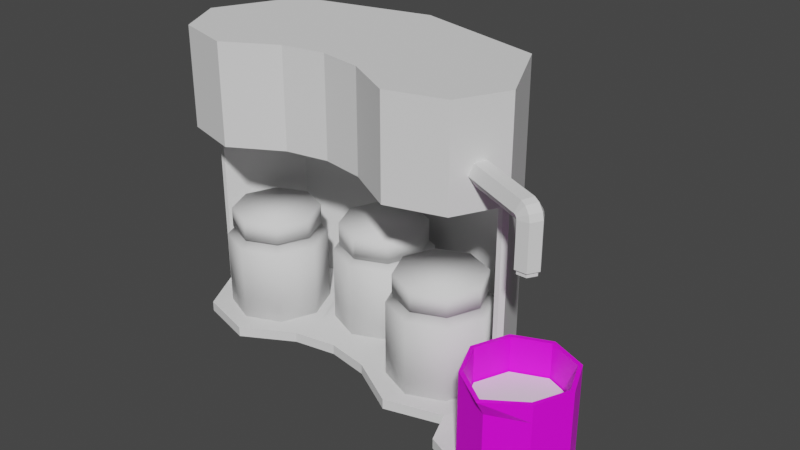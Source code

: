 # Source: mixer.blend  (saved by Blender 3.4.6; exported with 4.5.12 LTS)
import bpy
from mathutils import Matrix  # noqa: F401  (used for matrix-valued properties, if any)

bpy.ops.wm.read_factory_settings(use_empty=True)
scene = bpy.context.scene
scene.name = 'Scene'

# ---- collections
col_mixer = bpy.data.collections.new('Mixer'); scene.collection.children.link(col_mixer)
col_stand_with_bottle = bpy.data.collections.new('Stand with bottle'); col_mixer.children.link(col_stand_with_bottle)
col_output = bpy.data.collections.new('Output'); col_mixer.children.link(col_output)
col_beaker = bpy.data.collections.new('Beaker')  # instanced only; not linked into the scene

# ---- images (referenced by path relative to the original .blend; pixels are not part of the script)
import os
ASSET_DIR = os.environ.get("B2B_ASSET_DIR", "")  # directory of the original .blend (textures are referenced by path, not embedded)
HERE = os.path.dirname(os.path.abspath(__file__))  # packed textures are extracted next to this script under _unpacked/

def load_image(name, relpath, width, height, colorspace="sRGB"):
    """Load a texture the original file referenced (path relative to the .blend, or extracted next to this script)."""
    p = next((c for c in (os.path.join(HERE, relpath), os.path.join(ASSET_DIR, relpath)) if relpath and os.path.exists(c)), "")
    if p:
        img = bpy.data.images.load(p, check_existing=True)
        img.name = name
    else:  # same state as the original file: an image datablock whose file is absent (Cycles renders it pink)
        img = bpy.data.images.new(name, width, height)
        img.source = "FILE"
        img.filepath = "//" + (relpath or name)
    img.colorspace_settings.name = colorspace
    return img
img_beaker_003 = load_image(' beaker.003', '', 1024, 1024, 'sRGB')

# ---- materials (node trees are filled in below, after node groups)
mat_material_003 = bpy.data.materials.new('Material.003')
mat_material_003.use_transparent_shadow = False

# ---- material node trees
mat_material_003.use_nodes = True; mat_material_003.node_tree.nodes.clear()
_N = mat_material_003.node_tree.nodes; _L = mat_material_003.node_tree.links
n0 = _N.new('ShaderNodeBsdfPrincipled'); n0.name = 'Principled BSDF'; n0.location = (10, 300)
n0.distribution = 'GGX'
n0.subsurface_method = 'RANDOM_WALK_SKIN'
n0.inputs[3].default_value = 1.45
n0.inputs[27].default_value = (0.0, 0.0, 0.0, 1.0)
n0.inputs[28].default_value = 1.0
n1 = _N.new('ShaderNodeOutputMaterial'); n1.name = 'Material Output'; n1.location = (300, 300)
n2 = _N.new('ShaderNodeTexImage'); n2.name = 'Image Texture'; n2.location = (-280, 271)
n2.image = img_beaker_003
_L.new(n0.outputs[0], n1.inputs[0])
_L.new(n2.outputs[0], n0.inputs[0])
n1.is_active_output = True

# ---- world
world_world = bpy.data.worlds.new('World'); scene.world = world_world
world_world.use_nodes = True; world_world.node_tree.nodes.clear()
_N = world_world.node_tree.nodes; _L = world_world.node_tree.links
n0 = _N.new('ShaderNodeOutputWorld'); n0.name = 'World Output'; n0.location = (300, 300)
n1 = _N.new('ShaderNodeBackground'); n1.name = 'Background'; n1.location = (10, 300)
n1.inputs[0].default_value = (0.05088, 0.05088, 0.05088, 1.0)
_L.new(n1.outputs[0], n0.inputs[0])
n0.is_active_output = True
world_world.color = (0.05088, 0.05088, 0.05088)
world_world.use_sun_shadow = False
world_world.sun_shadow_jitter_overblur = 0.0

# ---- meshes
me_casing = bpy.data.meshes.new('Casing')
me_casing.from_pydata([(0.0, -1.522, 4.079), (-3.002, -1.923, 4.079), (-2.721, 0.6917, 4.079), (0.0, -1.522, 6.071), (-3.002, -1.923, 6.071), (-3.507, -0.9358, 6.071), (-2.721, 0.6917, 6.071), (0.0, 1.366, 6.071), (0.0, -1.522, 0.0), (-3.002, -1.923, 0.0), (0.0, 1.366, 0.0), (0.0, 1.366, 4.079), (-2.721, 0.6917, 0.0), (-3.507, -0.9358, 4.079), (-2.611, 0.5584, 0.0), (-2.611, 0.5584, 4.079), (0.1098, 1.233, 4.079), (0.1098, 1.233, 0.0), (-3.343, -1.026, 0.0), (-3.435, -1.024, 0.0), (-3.435, -1.024, 4.079), (-3.343, -1.026, 4.079), (-0.8585, -1.675, 4.079), (-1.87, -2.248, 4.079), (-0.8585, -1.675, 6.071), (-1.87, -2.248, 6.071), (-3.507, -0.9358, 0.0), (-0.8585, -1.675, 0.0), (-1.87, -2.248, 0.0), (-3.002, -1.923, 0.2031), (0.0, 1.366, 0.2031), (-1.87, -2.248, 0.2031), (0.0, -1.522, 0.2031), (-3.507, -0.9358, 0.2031), (-2.721, 0.6917, 0.2031), (-0.8585, -1.675, 0.2031), (0.0, 1.225, 0.2031), (-0.866, 0.8663, 0.2031), (-2.074, 0.3582, 0.2031), (0.0, -1.225, 0.2031), (-1.223, 0.00547, 0.2031), (-2.94, -0.0006465, 0.2031), (-3.299, -0.8669, 0.2031), (-1.208, -1.733, 0.2031), (-2.074, -2.092, 0.2031), (-0.8512, -0.8723, 0.2031), (-2.94, -1.733, 0.2031), (3.002, -1.923, 4.079), (2.721, 0.6917, 4.079), (3.002, -1.923, 6.071), (3.507, -0.9358, 6.071), (2.721, 0.6917, 6.071), (3.002, -1.923, 0.0), (2.721, 0.6917, 0.0), (3.507, -0.9358, 4.079), (2.611, 0.5584, 0.0), (2.611, 0.5584, 4.079), (-0.1098, 1.233, 4.079), (-0.1098, 1.233, 0.0), (3.343, -1.026, 0.0), (3.435, -1.024, 0.0), (3.435, -1.024, 4.079), (3.343, -1.026, 4.079), (0.8585, -1.675, 4.079), (1.87, -2.248, 4.079), (0.8585, -1.675, 6.071), (1.87, -2.248, 6.071), (3.507, -0.9358, 0.0), (0.8585, -1.675, 0.0), (1.87, -2.248, 0.0), (3.002, -1.923, 0.2031), (1.87, -2.248, 0.2031), (3.507, -0.9358, 0.2031), (2.721, 0.6917, 0.2031), (0.8585, -1.675, 0.2031), (0.866, 0.8663, 0.2031), (2.074, 0.3582, 0.2031), (1.223, 0.00547, 0.2031), (2.94, -0.0006465, 0.2031), (3.299, -0.8669, 0.2031), (1.208, -1.733, 0.2031), (2.074, -2.092, 0.2031), (0.8512, -0.8723, 0.2031), (2.94, -1.733, 0.2031), (5.14, -3.327, -0.05741), (5.947, -1.521, -0.04673), (5.133, -3.328, 0.1344), (5.94, -1.536, 0.1445), (3.224, -2.516, 0.1623), (4.053, -0.7726, 0.1884), (3.224, -2.516, -0.04078), (4.052, -0.7584, -0.01417)], [], [(2, 6, 7, 11), (13, 5, 6, 2), (1, 4, 5, 13), (0, 3, 24, 22), (10, 8, 27, 28, 9, 26, 12), (2, 11, 10, 12), (13, 2, 12, 26), (13, 2, 11, 0, 22, 23, 1), (5, 4, 25, 24, 3, 7, 6), (15, 14, 17, 16), (13, 26, 19, 20), (11, 2, 15, 16), (21, 18, 14, 15), (10, 11, 16, 17), (2, 13, 20, 21, 15), (18, 21, 20, 19), (23, 25, 4, 1), (22, 24, 25, 23), (28, 27, 35, 31), (26, 9, 29, 33), (9, 28, 31, 29), (27, 8, 32, 35), (30, 34, 33, 29, 31, 35, 32, 39, 45, 43, 44, 46, 42, 41, 38, 40, 37, 36), (48, 11, 7, 51), (54, 48, 51, 50), (47, 54, 50, 49), (0, 63, 65, 3), (10, 53, 67, 52, 69, 68, 8), (48, 53, 10, 11), (54, 67, 53, 48), (54, 47, 64, 63, 0, 11, 48), (50, 51, 7, 3, 65, 66, 49), (56, 57, 58, 55), (54, 61, 60, 67), (11, 57, 56, 48), (62, 56, 55, 59), (10, 58, 57, 11), (48, 56, 62, 61, 54), (59, 60, 61, 62), (64, 47, 49, 66), (63, 64, 66, 65), (69, 71, 74, 68), (89, 88, 86, 87), (52, 70, 71, 69), (68, 74, 32, 8), (30, 36, 75, 77, 76, 78, 79, 83, 81, 80, 82, 39, 32, 74, 71, 70, 72, 73), (85, 87, 86, 84), (88, 90, 84, 86), (90, 91, 85, 84), (91, 89, 87, 85), (67, 72, 89, 91), (52, 67, 91, 90), (70, 52, 90, 88), (72, 70, 88, 89)])
_uv = me_casing.uv_layers.new(name='UVMap')
_uv.uv.foreach_set('vector', [0.375, 0.5, 0.375, 0.9188, 0.25, 0.9188, 0.25, 0.5, 0.5, 0.5, 0.5, 0.9188, 0.375, 0.9188, 0.375, 0.5, 0.625, 0.5, 0.625, 0.9188, 0.5, 0.9188, 0.5, 0.5, 0.75, 0.5, 0.75, 0.9188, 0.7083, 0.9188, 0.7083, 0.5, 0.51, 0.25, 0.99, 0.25, 0.9666, 0.1934, 0.9431, 0.1369, 0.9197, 0.08029, 0.75, 0.01, 0.5803, 0.08029, 0.5803, 0.08029, 0.51, 0.25, 0.51, 0.25, 0.5803, 0.08029, 0.75, 0.01, 0.5803, 0.08029, 0.5803, 0.08029, 0.75, 0.01, 0.75, 0.01, 0.5803, 0.08029, 0.51, 0.25, 0.99, 0.25, 0.9666, 0.1934, 0.9431, 0.1369, 0.9197, 0.08029, 0.75, 0.01, 0.9197, 0.08029, 0.9431, 0.1369, 0.9666, 0.1934, 0.99, 0.25, 0.51, 0.25, 0.5803, 0.08029, 0.5803, 0.08029, 0.5803, 0.08029, 0.51, 0.25, 0.51, 0.25, 0.75, 0.01, 0.75, 0.01, 0.75, 0.01, 0.75, 0.01, 0.51, 0.25, 0.5803, 0.08029, 0.5803, 0.08029, 0.51, 0.25, 0.7461, 0.01163, 0.7461, 0.01163, 0.5803, 0.08029, 0.5803, 0.08029, 0.51, 0.25, 0.51, 0.25, 0.51, 0.25, 0.51, 0.25, 0.5803, 0.08029, 0.75, 0.01, 0.75, 0.01, 0.7461, 0.01163, 0.5803, 0.08029, 0.7461, 0.01163, 0.7461, 0.01163, 0.75, 0.01, 0.75, 0.01, 0.6667, 0.5, 0.6667, 0.9188, 0.625, 0.9188, 0.625, 0.5, 0.7083, 0.5, 0.7083, 0.9188, 0.6667, 0.9188, 0.6667, 0.5, 0.9431, 0.1369, 0.9666, 0.1934, 0.9666, 0.1934, 0.9431, 0.1369, 0.75, 0.01, 0.9197, 0.08029, 0.9197, 0.08029, 0.75, 0.01, 0.9197, 0.08029, 0.9431, 0.1369, 0.9431, 0.1369, 0.9197, 0.08029, 0.9666, 0.1934, 0.99, 0.25, 0.99, 0.25, 0.9666, 0.1934, 0.51, 0.25, 0.5803, 0.08029, 0.75, 0.01, 0.9197, 0.08029, 0.9431, 0.1369, 0.9666, 0.1934, 0.99, 0.25, 0.9406, 0.25, 0.8475, 0.1954, 0.9472, 0.1737, 0.9333, 0.1266, 0.8906, 0.07646, 0.7496, 0.02609, 0.6558, 0.05816, 0.6321, 0.1182, 0.7012, 0.1715, 0.5768, 0.1957, 0.5334, 0.25, 0.375, 0.5, 0.25, 0.5, 0.25, 0.9188, 0.375, 0.9188, 0.5, 0.5, 0.375, 0.5, 0.375, 0.9188, 0.5, 0.9188, 0.625, 0.5, 0.5, 0.5, 0.5, 0.9188, 0.625, 0.9188, 0.75, 0.5, 0.7083, 0.5, 0.7083, 0.9188, 0.75, 0.9188, 0.51, 0.25, 0.5803, 0.08029, 0.75, 0.01, 0.9197, 0.08029, 0.9431, 0.1369, 0.9666, 0.1934, 0.99, 0.25, 0.5803, 0.08029, 0.5803, 0.08029, 0.51, 0.25, 0.51, 0.25, 0.75, 0.01, 0.75, 0.01, 0.5803, 0.08029, 0.5803, 0.08029, 0.75, 0.01, 0.9197, 0.08029, 0.9431, 0.1369, 0.9666, 0.1934, 0.99, 0.25, 0.51, 0.25, 0.5803, 0.08029, 0.75, 0.01, 0.5803, 0.08029, 0.51, 0.25, 0.99, 0.25, 0.9666, 0.1934, 0.9431, 0.1369, 0.9197, 0.08029, 0.5803, 0.08029, 0.51, 0.25, 0.51, 0.25, 0.5803, 0.08029, 0.75, 0.01, 0.75, 0.01, 0.75, 0.01, 0.75, 0.01, 0.51, 0.25, 0.51, 0.25, 0.5803, 0.08029, 0.5803, 0.08029, 0.7461, 0.01163, 0.5803, 0.08029, 0.5803, 0.08029, 0.7461, 0.01163, 0.51, 0.25, 0.51, 0.25, 0.51, 0.25, 0.51, 0.25, 0.5803, 0.08029, 0.5803, 0.08029, 0.7461, 0.01163, 0.75, 0.01, 0.75, 0.01, 0.7461, 0.01163, 0.75, 0.01, 0.75, 0.01, 0.7461, 0.01163, 0.6667, 0.5, 0.625, 0.5, 0.625, 0.9188, 0.6667, 0.9188, 0.7083, 0.5, 0.6667, 0.5, 0.6667, 0.9188, 0.7083, 0.9188, 0.9431, 0.1369, 0.9431, 0.1369, 0.9666, 0.1934, 0.9666, 0.1934, 0.75, 0.01, 0.9197, 0.08029, 0.9151, 0.07837, 0.7547, 0.01193, 0.9197, 0.08029, 0.9197, 0.08029, 0.9431, 0.1369, 0.9431, 0.1369, 0.9666, 0.1934, 0.9666, 0.1934, 0.99, 0.25, 0.99, 0.25, 0.51, 0.25, 0.5334, 0.25, 0.5768, 0.1957, 0.7012, 0.1715, 0.6321, 0.1182, 0.6558, 0.05816, 0.7496, 0.02609, 0.8906, 0.07646, 0.9333, 0.1266, 0.9472, 0.1737, 0.8475, 0.1954, 0.9406, 0.25, 0.99, 0.25, 0.9666, 0.1934, 0.9431, 0.1369, 0.9197, 0.08029, 0.75, 0.01, 0.5803, 0.08029, 0.7547, 0.01193, 0.7547, 0.01193, 0.9151, 0.07837, 0.9151, 0.07837, 0.9197, 0.08029, 0.9197, 0.08029, 0.9151, 0.07837, 0.9151, 0.07837, 0.9197, 0.08029, 0.75, 0.01, 0.7547, 0.01193, 0.9151, 0.07837, 0.0, 0.0, 0.0, 0.0, 0.0, 0.0, 0.0, 0.0, 0.0, 0.0, 0.0, 0.0, 0.0, 0.0, 0.0, 0.0, 0.9197, 0.08029, 0.75, 0.01, 0.75, 0.01, 0.9197, 0.08029, 0.9197, 0.08029, 0.9197, 0.08029, 0.9197, 0.08029, 0.9197, 0.08029, 0.75, 0.01, 0.9197, 0.08029, 0.9197, 0.08029, 0.75, 0.01])
me_casing.update()
me_stand = bpy.data.meshes.new('Stand')
me_stand.from_pydata([(1.225, -4.722e-08, 5.96e-08), (0.8663, -0.8663, 5.96e-08), (-4.982e-08, -1.225, 5.96e-08), (-0.8663, -0.8663, 5.96e-08), (-1.225, 5.988e-08, 5.96e-08), (-0.8663, 0.8663, 5.96e-08), (5.728e-08, 1.225, 5.96e-08), (0.8663, 0.8663, 5.96e-08), (1.225, -4.722e-08, 0.1511), (0.8663, -0.8663, 0.1511), (-4.982e-08, -1.225, 0.1511), (-0.8663, -0.8663, 0.1511), (-1.225, 5.988e-08, 0.1511), (-0.8663, 0.8663, 0.1511), (5.728e-08, 1.225, 0.1511), (0.8663, 0.8663, 0.1511), (1.044, -3.932e-08, 0.0108), (0.7385, -0.7385, 0.0108), (-4.193e-08, -1.044, 0.0108), (-0.7385, -0.7385, 0.0108), (-1.044, 5.198e-08, 0.0108), (-0.7385, 0.7385, 0.0108), (4.938e-08, 1.044, 0.0108), (0.7385, 0.7385, 0.0108), (0.9923, -3.704e-08, 0.1511), (0.7017, -0.7017, 0.1511), (-3.965e-08, -0.9923, 0.1511), (-0.7017, -0.7017, 0.1511), (-0.9923, 4.971e-08, 0.1511), (-0.7017, 0.7017, 0.1511), (4.71e-08, 0.9923, 0.1511), (0.7017, 0.7017, 0.1511)], [], [(0, 1, 2, 3, 4, 5, 6, 7), (7, 15, 8, 0), (6, 14, 15, 7), (5, 13, 14, 6), (4, 12, 13, 5), (3, 11, 12, 4), (2, 10, 11, 3), (1, 9, 10, 2), (0, 8, 9, 1), (16, 23, 22, 21, 20, 19, 18, 17), (23, 16, 24, 31), (22, 23, 31, 30), (21, 22, 30, 29), (20, 21, 29, 28), (19, 20, 28, 27), (18, 19, 27, 26), (17, 18, 26, 25), (16, 17, 25, 24), (8, 15, 31, 24), (15, 14, 30, 31), (14, 13, 29, 30), (13, 12, 28, 29), (12, 11, 27, 28), (11, 10, 26, 27), (10, 9, 25, 26), (9, 8, 24, 25)])
_uv = me_stand.uv_layers.new(name='UVMap')
_uv.uv.foreach_set('vector', [0.75, 0.49, 0.9197, 0.4197, 0.99, 0.25, 0.9197, 0.08029, 0.75, 0.01, 0.5803, 0.08029, 0.51, 0.25, 0.5803, 0.4197, 0.125, 0.5, 0.125, 0.9188, 0.0, 0.9188, 0.0, 0.5, 0.25, 0.5, 0.25, 0.9188, 0.125, 0.9188, 0.125, 0.5, 0.375, 0.5, 0.375, 0.9188, 0.25, 0.9188, 0.25, 0.5, 0.5, 0.5, 0.5, 0.9188, 0.375, 0.9188, 0.375, 0.5, 0.625, 0.5, 0.625, 0.9188, 0.5, 0.9188, 0.5, 0.5, 0.75, 0.5, 0.75, 0.9188, 0.625, 0.9188, 0.625, 0.5, 0.875, 0.5, 0.875, 0.9188, 0.75, 0.9188, 0.75, 0.5, 1.0, 0.5, 1.0, 0.9188, 0.875, 0.9188, 0.875, 0.5, 0.75, 0.49, 0.5803, 0.4197, 0.51, 0.25, 0.5803, 0.08029, 0.75, 0.01, 0.9197, 0.08029, 0.99, 0.25, 0.9197, 0.4197, 0.125, 0.5, 0.0, 0.5, 0.0, 0.9188, 0.125, 0.9188, 0.25, 0.5, 0.125, 0.5, 0.125, 0.9188, 0.25, 0.9188, 0.375, 0.5, 0.25, 0.5, 0.25, 0.9188, 0.375, 0.9188, 0.5, 0.5, 0.375, 0.5, 0.375, 0.9188, 0.5, 0.9188, 0.625, 0.5, 0.5, 0.5, 0.5, 0.9188, 0.625, 0.9188, 0.75, 0.5, 0.625, 0.5, 0.625, 0.9188, 0.75, 0.9188, 0.875, 0.5, 0.75, 0.5, 0.75, 0.9188, 0.875, 0.9188, 1.0, 0.5, 0.875, 0.5, 0.875, 0.9188, 1.0, 0.9188, 0.0, 0.9188, 0.125, 0.9188, 0.125, 0.9188, 0.0, 0.9188, 0.125, 0.9188, 0.25, 0.9188, 0.25, 0.9188, 0.125, 0.9188, 0.25, 0.9188, 0.375, 0.9188, 0.375, 0.9188, 0.25, 0.9188, 0.375, 0.9188, 0.5, 0.9188, 0.5, 0.9188, 0.375, 0.9188, 0.5, 0.9188, 0.625, 0.9188, 0.625, 0.9188, 0.5, 0.9188, 0.625, 0.9188, 0.75, 0.9188, 0.75, 0.9188, 0.625, 0.9188, 0.75, 0.9188, 0.875, 0.9188, 0.875, 0.9188, 0.75, 0.9188, 0.875, 0.9188, 1.0, 0.9188, 1.0, 0.9188, 0.875, 0.9188])
me_stand.update()
me_straw = bpy.data.meshes.new('Straw')
me_straw.from_pydata([(0.1897, -7.81e-09, -0.3735), (0.1341, -0.1341, -0.3735), (-8.293e-09, -0.1897, -0.3735), (-0.1341, -0.1341, -0.3735), (-0.1897, 8.775e-09, -0.3735), (-0.1341, 0.1341, -0.3735), (8.293e-09, 0.1897, -0.3735), (0.1341, 0.1341, -0.3735), (0.1897, -7.81e-09, 4.768e-07), (0.1341, -0.1341, 4.768e-07), (-8.293e-09, -0.1897, 4.768e-07), (-0.1341, -0.1341, 4.768e-07), (-0.1897, 8.775e-09, 4.768e-07), (-0.1341, 0.1341, 4.768e-07), (8.293e-09, 0.1897, 4.768e-07), (0.1341, 0.1341, 4.768e-07)], [], [(7, 15, 8, 0), (6, 14, 15, 7), (5, 13, 14, 6), (4, 12, 13, 5), (3, 11, 12, 4), (2, 10, 11, 3), (1, 9, 10, 2), (0, 8, 9, 1)])
_uv = me_straw.uv_layers.new(name='UVMap')
_uv.uv.foreach_set('vector', [0.125, 0.5, 0.125, 0.9188, 0.0, 0.9188, 0.0, 0.5, 0.25, 0.5, 0.25, 0.9188, 0.125, 0.9188, 0.125, 0.5, 0.375, 0.5, 0.375, 0.9188, 0.25, 0.9188, 0.25, 0.5, 0.5, 0.5, 0.5, 0.9188, 0.375, 0.9188, 0.375, 0.5, 0.625, 0.5, 0.625, 0.9188, 0.5, 0.9188, 0.5, 0.5, 0.75, 0.5, 0.75, 0.9188, 0.625, 0.9188, 0.625, 0.5, 0.875, 0.5, 0.875, 0.9188, 0.75, 0.9188, 0.75, 0.5, 1.0, 0.5, 1.0, 0.9188, 0.875, 0.9188, 0.875, 0.5])
me_straw.update()
me_nosel = bpy.data.meshes.new('Nosel')
me_nosel.from_pydata([(0.2347, -1.13e-08, 3.782), (0.166, -0.166, 3.782), (-6.534e-09, -0.2347, 3.782), (-0.166, -0.166, 3.782), (-0.2347, 9.214e-09, 3.782), (-0.166, 0.166, 3.782), (1.398e-08, 0.2347, 3.782), (0.166, 0.166, 3.782), (0.2347, -1.13e-08, 4.159), (0.166, -0.166, 4.159), (-6.534e-09, -0.2347, 4.159), (-0.166, -0.166, 4.159), (-0.2347, 9.214e-09, 4.159), (-0.166, 0.166, 4.159), (1.398e-08, 0.2347, 4.159), (0.166, 0.166, 4.159)], [], [(7, 15, 8, 0), (6, 14, 15, 7), (5, 13, 14, 6), (4, 12, 13, 5), (3, 11, 12, 4), (2, 10, 11, 3), (1, 9, 10, 2), (0, 8, 9, 1)])
_uv = me_nosel.uv_layers.new(name='UVMap')
_uv.uv.foreach_set('vector', [0.125, 0.5, 0.125, 0.9188, 0.0, 0.9188, 0.0, 0.5, 0.25, 0.5, 0.25, 0.9188, 0.125, 0.9188, 0.125, 0.5, 0.375, 0.5, 0.375, 0.9188, 0.25, 0.9188, 0.25, 0.5, 0.5, 0.5, 0.5, 0.9188, 0.375, 0.9188, 0.375, 0.5, 0.625, 0.5, 0.625, 0.9188, 0.5, 0.9188, 0.5, 0.5, 0.75, 0.5, 0.75, 0.9188, 0.625, 0.9188, 0.625, 0.5, 0.875, 0.5, 0.875, 0.9188, 0.75, 0.9188, 0.75, 0.5, 1.0, 0.5, 1.0, 0.9188, 0.875, 0.9188, 0.875, 0.5])
me_nosel.update()
me_liquid = bpy.data.meshes.new('Liquid')
me_liquid.from_pydata([(0.1776, -7.31e-09, -0.3735), (0.1256, -0.1256, -0.3735), (-7.761e-09, -0.1776, -0.3735), (-0.1256, -0.1256, -0.3735), (-0.1776, 8.212e-09, -0.3735), (-0.1256, 0.1256, -0.3735), (7.761e-09, 0.1776, -0.3735), (0.1256, 0.1256, -0.3735), (0.1776, -7.31e-09, 4.768e-07), (0.1256, -0.1256, 4.768e-07), (-7.761e-09, -0.1776, 4.768e-07), (-0.1256, -0.1256, 4.768e-07), (-0.1776, 8.212e-09, 4.768e-07), (-0.1256, 0.1256, 4.768e-07), (7.761e-09, 0.1776, 4.768e-07), (0.1256, 0.1256, 4.768e-07)], [], [(7, 15, 8, 0), (6, 14, 15, 7), (5, 13, 14, 6), (4, 12, 13, 5), (3, 11, 12, 4), (2, 10, 11, 3), (1, 9, 10, 2), (0, 8, 9, 1), (15, 14, 13, 12, 11, 10, 9, 8), (0, 1, 2, 3, 4, 5, 6, 7)])
_uv = me_liquid.uv_layers.new(name='UVMap')
_uv.uv.foreach_set('vector', [0.125, 0.5, 0.125, 0.9188, 0.0, 0.9188, 0.0, 0.5, 0.25, 0.5, 0.25, 0.9188, 0.125, 0.9188, 0.125, 0.5, 0.375, 0.5, 0.375, 0.9188, 0.25, 0.9188, 0.25, 0.5, 0.5, 0.5, 0.5, 0.9188, 0.375, 0.9188, 0.375, 0.5, 0.625, 0.5, 0.625, 0.9188, 0.5, 0.9188, 0.5, 0.5, 0.75, 0.5, 0.75, 0.9188, 0.625, 0.9188, 0.625, 0.5, 0.875, 0.5, 0.875, 0.9188, 0.75, 0.9188, 0.75, 0.5, 1.0, 0.5, 1.0, 0.9188, 0.875, 0.9188, 0.875, 0.5, 0.125, 0.9188, 0.25, 0.9188, 0.375, 0.9188, 0.5, 0.9188, 0.625, 0.9188, 0.75, 0.9188, 0.875, 0.9188, 1.0, 0.9188, 0.0, 0.5, 0.875, 0.5, 0.75, 0.5, 0.625, 0.5, 0.5, 0.5, 0.375, 0.5, 0.25, 0.5, 0.125, 0.5])
me_liquid.update()
me_bottle = bpy.data.meshes.new('Bottle')
me_bottle.from_pydata([(-1.49e-08, 1.0, 0.0), (-1.49e-08, 1.0, 1.652), (0.7071, 0.7071, 0.0), (0.7071, 0.7071, 1.652), (1.0, -7.451e-09, 0.0), (1.0, -7.451e-09, 1.652), (0.7071, -0.7071, 0.0), (0.7071, -0.7071, 1.652), (-1.49e-08, -1.0, 0.0), (-1.49e-08, -1.0, 1.652), (-0.7071, -0.7071, 0.0), (-0.7071, -0.7071, 1.652), (-1.0, -7.451e-09, 0.0), (-1.0, -7.451e-09, 1.652), (-0.7071, 0.7071, 0.0), (-0.7071, 0.7071, 1.652), (0.6238, 0.6238, 1.815), (-1.87e-08, 0.8821, 1.815), (0.8821, -6.572e-09, 1.815), (0.6238, -0.6238, 1.815), (-1.87e-08, -0.8821, 1.815), (-0.6238, -0.6238, 1.815), (-0.8821, -6.572e-09, 1.815), (-0.6238, 0.6238, 1.815), (0.6238, 0.6238, 2.225), (-2.734e-08, 0.8821, 2.225), (0.8821, -6.572e-09, 2.225), (0.6238, -0.6238, 2.225), (-2.734e-08, -0.8821, 2.225), (-0.6238, -0.6238, 2.225), (-0.8821, -6.572e-09, 2.225), (-0.6238, 0.6238, 2.225), (-0.4997, 0.4997, 1.856), (-1.053e-08, 0.7066, 1.856), (0.4997, 0.4997, 1.856), (0.7066, -5.265e-09, 1.856), (0.4997, -0.4997, 1.856), (-0.4997, -0.4997, 1.856), (-0.7066, -5.265e-09, 1.856), (-1.053e-08, -0.7066, 1.856)], [], [(0, 1, 3, 2), (2, 3, 5, 4), (4, 5, 7, 6), (6, 7, 9, 8), (8, 9, 11, 10), (10, 11, 13, 12), (33, 32, 23, 17), (12, 13, 15, 14), (14, 15, 1, 0), (0, 2, 4, 6, 8, 10, 12, 14), (23, 22, 30, 31), (34, 33, 17, 16), (36, 35, 18, 19), (38, 37, 21, 22), (39, 36, 19, 20), (32, 38, 22, 23), (35, 34, 16, 18), (37, 39, 20, 21), (24, 25, 31, 30, 29, 28, 27, 26), (21, 20, 28, 29), (19, 18, 26, 27), (16, 17, 25, 24), (17, 23, 31, 25), (22, 21, 29, 30), (20, 19, 27, 28), (18, 16, 24, 26), (11, 9, 39, 37), (5, 3, 34, 35), (15, 13, 38, 32), (9, 7, 36, 39), (13, 11, 37, 38), (7, 5, 35, 36), (3, 1, 33, 34), (1, 15, 32, 33)])
me_bottle.polygons.foreach_set('use_smooth', [True] * 34)
_uv = me_bottle.uv_layers.new(name='UVMap')
_uv.uv.foreach_set('vector', [0.5044, 0.5398, 0.5044, 0.9777, 0.3842, 0.9777, 0.3842, 0.5398, 0.3842, 0.5398, 0.3842, 0.9777, 0.264, 0.9777, 0.264, 0.5398, 0.264, 0.5398, 0.264, 0.9777, 0.1438, 0.9777, 0.1438, 0.5398, 0.1438, 0.5398, 0.1438, 0.9777, 0.02363, 0.9777, 0.02363, 0.5398, 0.9852, 0.5398, 0.9852, 0.9777, 0.865, 0.9777, 0.865, 0.5398, 0.865, 0.5398, 0.865, 0.9777, 0.7448, 0.9777, 0.7448, 0.5398, 0.3058, 0.1449, 0.3058, 0.2364, 0.2784, 0.2477, 0.2784, 0.1336, 0.7448, 0.5398, 0.7448, 0.9777, 0.6246, 0.9777, 0.6246, 0.5398, 0.6246, 0.5398, 0.6246, 0.9777, 0.5044, 0.9777, 0.5044, 0.5398, 0.6381, 0.1286, 0.7362, 0.0305, 0.8749, 0.0305, 0.973, 0.1286, 0.973, 0.2673, 0.8749, 0.3653, 0.7362, 0.3653, 0.6381, 0.2673, 0.4444, 0.3763, 0.5278, 0.3763, 0.5278, 0.5129, 0.4444, 0.5129, 0.3705, 0.08027, 0.3058, 0.1449, 0.2784, 0.1336, 0.3591, 0.05287, 0.5266, 0.1449, 0.4619, 0.08027, 0.4733, 0.05287, 0.554, 0.1336, 0.3705, 0.301, 0.4619, 0.301, 0.4733, 0.3284, 0.3591, 0.3284, 0.5266, 0.2364, 0.5266, 0.1449, 0.554, 0.1336, 0.554, 0.2477, 0.3058, 0.2364, 0.3705, 0.301, 0.3591, 0.3284, 0.2784, 0.2477, 0.4619, 0.08027, 0.3705, 0.08027, 0.3591, 0.05287, 0.4733, 0.05287, 0.4619, 0.301, 0.5266, 0.2364, 0.554, 0.2477, 0.4733, 0.3284, 0.7352, 0.3653, 0.6365, 0.2666, 0.6365, 0.127, 0.7352, 0.02823, 0.8749, 0.02823, 0.9736, 0.127, 0.9736, 0.2666, 0.8749, 0.3653, 0.6111, 0.3763, 0.6945, 0.3763, 0.6945, 0.5129, 0.6111, 0.5129, 0.1111, 0.3763, 0.1944, 0.3763, 0.1944, 0.5129, 0.1111, 0.5129, 0.2778, 0.3763, 0.3611, 0.3763, 0.3611, 0.5129, 0.2778, 0.5129, 0.3611, 0.3763, 0.4444, 0.3763, 0.4444, 0.5129, 0.3611, 0.5129, 0.5278, 0.3763, 0.6111, 0.3763, 0.6111, 0.5129, 0.5278, 0.5129, 0.02773, 0.3763, 0.1111, 0.3763, 0.1111, 0.5129, 0.02773, 0.5129, 0.1944, 0.3763, 0.2778, 0.3763, 0.2778, 0.5129, 0.1944, 0.5129, 0.5742, 0.1251, 0.5742, 0.2545, 0.5284, 0.2355, 0.5284, 0.144, 0.3533, 0.346, 0.2618, 0.2545, 0.3076, 0.2355, 0.3723, 0.3001, 0.3533, 0.03358, 0.4827, 0.03358, 0.4637, 0.07939, 0.3723, 0.07939, 0.5742, 0.2545, 0.4827, 0.346, 0.4637, 0.3001, 0.5284, 0.2355, 0.4827, 0.03358, 0.5742, 0.1251, 0.5284, 0.144, 0.4637, 0.07939, 0.4827, 0.346, 0.3533, 0.346, 0.3723, 0.3001, 0.4637, 0.3001, 0.2618, 0.2545, 0.2618, 0.1251, 0.3076, 0.144, 0.3076, 0.2355, 0.2618, 0.1251, 0.3533, 0.03358, 0.3723, 0.07939, 0.3076, 0.144])
me_bottle.materials.append(None)
me_bottle.update()
me_cylinder_001 = bpy.data.meshes.new('Cylinder.001')
me_cylinder_001.from_pydata([(-7.451e-09, 1.0, 0.0), (0.7071, 0.7071, 0.0), (1.0, 0.0, 0.0), (0.7071, -0.7071, 0.0), (-7.451e-09, -1.0, 0.0), (-0.7071, -0.7071, 0.0), (-1.0, 0.0, 0.0), (-0.7071, 0.7071, 0.0)], [], [(0, 1, 2, 3, 4, 5, 6, 7)])
_uv = me_cylinder_001.uv_layers.new(name='UVMap')
_uv.uv.foreach_set('vector', [0.75, 0.49, 0.9197, 0.4197, 0.99, 0.25, 0.9197, 0.08029, 0.75, 0.01, 0.5803, 0.08029, 0.51, 0.25, 0.5803, 0.4197])
me_cylinder_001.update()
me_cylinder_008 = bpy.data.meshes.new('Cylinder.008')
me_cylinder_008.from_pydata([(-7.451e-09, 1.0, 0.0), (-7.451e-09, 1.0, 2.0), (0.7071, 0.7071, 0.0), (0.7071, 0.7071, 2.0), (1.0, 0.0, 0.0), (1.0, 0.0, 2.0), (0.7071, -0.7071, 0.0), (0.7071, -0.7071, 2.0), (-7.451e-09, -1.0, 0.0), (-7.451e-09, -1.191, 2.0), (-0.7071, -0.7071, 0.0), (-0.7071, -0.7071, 2.0), (-1.0, 0.0, 0.0), (-1.0, 0.0, 2.0), (-0.7071, 0.7071, 0.0), (-0.7071, 0.7071, 2.0), (-7.451e-09, 1.0, 1.675), (0.7071, 0.7071, 1.675), (1.0, 0.0, 1.675), (0.7071, -0.7071, 1.675), (-7.451e-09, -1.0, 1.675), (-0.7071, -0.7071, 1.675), (-1.0, 0.0, 1.675), (-0.7071, 0.7071, 1.675)], [], [(16, 1, 3, 17), (17, 3, 5, 18), (18, 5, 7, 19), (19, 7, 9, 20), (20, 9, 11, 21), (21, 11, 13, 22), (22, 13, 15, 23), (23, 15, 1, 16), (0, 2, 4, 6, 8, 10, 12, 14), (14, 23, 16, 0), (12, 22, 23, 14), (10, 21, 22, 12), (8, 20, 21, 10), (6, 19, 20, 8), (4, 18, 19, 6), (2, 17, 18, 4), (0, 16, 17, 2)])
_uv = me_cylinder_008.uv_layers.new(name='UVMap')
_uv.uv.foreach_set('vector', [1.0, 0.9188, 1.0, 1.0, 0.875, 1.0, 0.875, 0.9188, 0.875, 0.9188, 0.875, 1.0, 0.75, 1.0, 0.75, 0.9188, 0.75, 0.9188, 0.75, 1.0, 0.625, 1.0, 0.625, 0.9188, 0.625, 0.9188, 0.625, 1.0, 0.5, 1.0, 0.5, 0.9188, 0.5, 0.9188, 0.5, 1.0, 0.375, 1.0, 0.375, 0.9188, 0.375, 0.9188, 0.375, 1.0, 0.25, 1.0, 0.25, 0.9188, 0.25, 0.9188, 0.25, 1.0, 0.125, 1.0, 0.125, 0.9188, 0.125, 0.9188, 0.125, 1.0, 0.0, 1.0, 0.0, 0.9188, 0.75, 0.49, 0.9197, 0.4197, 0.99, 0.25, 0.9197, 0.08029, 0.75, 0.01, 0.5803, 0.08029, 0.51, 0.25, 0.5803, 0.4197, 0.125, 0.5, 0.125, 0.9188, 0.0, 0.9188, 0.0, 0.5, 0.25, 0.5, 0.25, 0.9188, 0.125, 0.9188, 0.125, 0.5, 0.375, 0.5, 0.375, 0.9188, 0.25, 0.9188, 0.25, 0.5, 0.5, 0.5, 0.5, 0.9188, 0.375, 0.9188, 0.375, 0.5, 0.625, 0.5, 0.625, 0.9188, 0.5, 0.9188, 0.5, 0.5, 0.75, 0.5, 0.75, 0.9188, 0.625, 0.9188, 0.625, 0.5, 0.875, 0.5, 0.875, 0.9188, 0.75, 0.9188, 0.75, 0.5, 1.0, 0.5, 1.0, 0.9188, 0.875, 0.9188, 0.875, 0.5])
me_cylinder_008.materials.append(mat_material_003)
me_cylinder_008.update()
me_cylinder_009 = bpy.data.meshes.new('Cylinder.009')
me_cylinder_009.from_pydata([(8.239e-09, 1.0, -1.49e-08), (8.239e-09, 1.0, 2.313), (0.7071, 0.7071, -1.49e-08), (0.7071, 0.7071, 2.313), (1.0, 8.239e-09, -1.49e-08), (1.0, 8.239e-09, 2.313), (0.7071, -0.7071, -1.49e-08), (0.7071, -0.7071, 2.313), (8.239e-09, -1.0, -1.49e-08), (8.239e-09, -1.0, 2.313), (-0.7071, -0.7071, -1.49e-08), (-0.7071, -0.7071, 2.313), (-1.0, 8.239e-09, -1.49e-08), (-1.0, 8.239e-09, 2.313), (-0.7071, 0.7071, -1.49e-08), (-0.7071, 0.7071, 2.313)], [], [(0, 1, 3, 2), (2, 3, 5, 4), (4, 5, 7, 6), (6, 7, 9, 8), (8, 9, 11, 10), (10, 11, 13, 12), (3, 1, 15, 13, 11, 9, 7, 5), (12, 13, 15, 14), (14, 15, 1, 0), (0, 2, 4, 6, 8, 10, 12, 14)])
_uv = me_cylinder_009.uv_layers.new(name='UVMap')
_uv.uv.foreach_set('vector', [1.0, 0.5, 1.0, 1.0, 0.875, 1.0, 0.875, 0.5, 0.875, 0.5, 0.875, 1.0, 0.75, 1.0, 0.75, 0.5, 0.75, 0.5, 0.75, 1.0, 0.625, 1.0, 0.625, 0.5, 0.625, 0.5, 0.625, 1.0, 0.5, 1.0, 0.5, 0.5, 0.5, 0.5, 0.5, 1.0, 0.375, 1.0, 0.375, 0.5, 0.375, 0.5, 0.375, 1.0, 0.25, 1.0, 0.25, 0.5, 0.4197, 0.4197, 0.25, 0.49, 0.08029, 0.4197, 0.01, 0.25, 0.08029, 0.08029, 0.25, 0.01, 0.4197, 0.08029, 0.49, 0.25, 0.25, 0.5, 0.25, 1.0, 0.125, 1.0, 0.125, 0.5, 0.125, 0.5, 0.125, 1.0, 0.0, 1.0, 0.0, 0.5, 0.75, 0.49, 0.9197, 0.4197, 0.99, 0.25, 0.9197, 0.08029, 0.75, 0.01, 0.5803, 0.08029, 0.51, 0.25, 0.5803, 0.4197])
me_cylinder_009.update()

# ---- curves / text
cu_output_nosel = bpy.data.curves.new('Output nosel', 'CURVE')
cu_output_nosel.dimensions = '3D'
_sp = cu_output_nosel.splines.new('POLY'); _sp.points.add(5)
_sp.points.foreach_set('co', [4.639, -2.077, 3.834, 0.0, 4.639, -2.077, 4.662, 0.0, 4.627, -2.071, 4.712, 0.0, 4.594, -2.055, 4.749, 0.0, 4.549, -2.034, 4.762, 0.0, 2.819, -1.218, 4.762, 0.0])
_sp.order_v = 0
_sp.resolution_v = 0
_sp.use_endpoint_u = True
_sp.use_smooth = False
cu_output_nosel.bevel_resolution = 1
cu_output_nosel.bevel_depth = 0.23
cu_output_nosel.fill_mode = 'FULL'
cu_output_straw = bpy.data.curves.new('Output straw', 'CURVE')
cu_output_straw.dimensions = '3D'
_sp = cu_output_straw.splines.new('POLY'); _sp.points.add(1)
_sp.points.foreach_set('co', [0.0, 0.0, -0.7711, 0.0, 0.0, 0.0, 0.0, 0.0])
_sp.order_u = 2
_sp.order_v = 0
_sp.resolution_v = 0
_sp.use_endpoint_u = True
_sp.use_smooth = False
cu_output_straw.bevel_resolution = 1
cu_output_straw.bevel_depth = 0.19
cu_output_straw.fill_mode = 'FULL'
cu_output_liquid = bpy.data.curves.new('Output liquid', 'CURVE')
cu_output_liquid.dimensions = '3D'
_sp = cu_output_liquid.splines.new('POLY'); _sp.points.add(1)
_sp.points.foreach_set('co', [0.0, 0.0, -0.7711, 0.0, 0.0, 0.0, 0.0, 0.0])
_sp.order_u = 2
_sp.order_v = 0
_sp.resolution_v = 0
_sp.use_endpoint_u = True
_sp.use_smooth = False
cu_output_liquid.bevel_resolution = 1
cu_output_liquid.bevel_depth = 0.179
cu_output_liquid.fill_mode = 'FULL'
cu_output_liquid.use_fill_caps = True

# ---- objects
ob_input_3 = bpy.data.objects.new('Input 3', None)
ob_input_1 = bpy.data.objects.new('Input 1', None)
ob_casing = bpy.data.objects.new('Casing', me_casing)
ob_input_2 = bpy.data.objects.new('Input 2', None)
ob_stand = bpy.data.objects.new('Stand', me_stand)
ob_straw = bpy.data.objects.new('Straw', me_straw)
ob_nosel = bpy.data.objects.new('Nosel', me_nosel)
ob_liquid = bpy.data.objects.new('Liquid', me_liquid)
ob_bottle = bpy.data.objects.new('Bottle', me_bottle)
ob_beaker = bpy.data.objects.new('Beaker', None)
ob_output_nosel = bpy.data.objects.new('Output nosel', cu_output_nosel)
ob_output_straw = bpy.data.objects.new('Output straw', cu_output_straw)
ob_output_beaker_pos = bpy.data.objects.new('Output beaker pos', me_cylinder_001)
ob_output_liquid = bpy.data.objects.new('Output liquid', cu_output_liquid)
ob_cylinder_004 = bpy.data.objects.new('Cylinder.004', me_cylinder_008)
ob_cylinder_005 = bpy.data.objects.new('Cylinder.005', me_cylinder_009)

# ---- transforms, parenting, visibility, modifiers, constraints
ob_input_3.location = (2.074, -0.8669, 0.05201)
ob_input_3.rotation_euler = (0.0, -0.0, -0.7854)
ob_input_3.instance_type = 'COLLECTION'
ob_input_1.location = (-2.074, -0.8669, 0.05201)
ob_input_1.rotation_euler = (0.0, -0.0, 0.7854)
ob_input_1.instance_type = 'COLLECTION'
ob_casing.location = (0.0, 0.0, 0.0)
ob_input_2.location = (0.0002491, 4.652e-05, 0.05201)
ob_input_2.instance_type = 'COLLECTION'
ob_stand.location = (0.0, 0.0, 0.0)
_m = ob_stand.modifiers.new('Solidify', 'SOLIDIFY')
_m.thickness = 0.19
ob_straw.location = (3.725e-09, -1.863e-09, 4.069)
_m = ob_straw.modifiers.new('Solidify', 'SOLIDIFY')
ob_nosel.location = (0.0, 0.0, 0.0)
_m = ob_nosel.modifiers.new('Solidify', 'SOLIDIFY')
_m.thickness = 0.03
ob_liquid.location = (3.725e-09, -1.863e-09, 4.069)
ob_bottle.location = (7.451e-09, 0.0, 0.01875)
ob_beaker.location = (4.633, -2.086, 5.96e-08)
ob_beaker.instance_type = 'COLLECTION'
ob_output_nosel.location = (0.0, 0.0, 0.0)
_m = ob_output_nosel.modifiers.new('Solidify', 'SOLIDIFY')
_m.thickness = 0.03
ob_output_straw.location = (4.639, -2.077, 4.518)
_m = ob_output_straw.modifiers.new('Solidify', 'SOLIDIFY')
ob_output_beaker_pos.location = (4.633, -2.086, 5.96e-08)
_m = ob_output_beaker_pos.modifiers.new('Solidify', 'SOLIDIFY')
_m.thickness = 0.08
ob_output_liquid.location = (4.639, -2.077, 4.518)
_m = ob_output_liquid.modifiers.new('Solidify', 'SOLIDIFY')
ob_cylinder_004.location = (7.451e-09, 0.0, 0.0)
_m = ob_cylinder_004.modifiers.new('Solidify', 'SOLIDIFY')
_m.thickness = 0.08
ob_cylinder_005.location = (-7.451e-09, -7.451e-09, 0.06469)
ob_cylinder_005.scale = (0.9043, 0.9043, 0.5409)
ob_input_3.instance_collection = col_stand_with_bottle
ob_input_1.instance_collection = col_stand_with_bottle
ob_input_2.instance_collection = col_stand_with_bottle
ob_beaker.instance_collection = col_beaker

# ---- collection membership
col_mixer.objects.link(ob_input_3)
col_mixer.objects.link(ob_input_1)
col_mixer.objects.link(ob_casing)
col_mixer.objects.link(ob_input_2)
col_stand_with_bottle.objects.link(ob_stand)
col_stand_with_bottle.objects.link(ob_straw)
col_stand_with_bottle.objects.link(ob_nosel)
col_stand_with_bottle.objects.link(ob_liquid)
col_stand_with_bottle.objects.link(ob_bottle)
col_output.objects.link(ob_beaker)
col_output.objects.link(ob_output_nosel)
col_output.objects.link(ob_output_straw)
col_output.objects.link(ob_output_beaker_pos)
col_output.objects.link(ob_output_liquid)
col_beaker.objects.link(ob_cylinder_004)
col_beaker.objects.link(ob_cylinder_005)

# ---- scene / render settings (as saved in the file)
scene.frame_start = 1; scene.frame_end = 250; scene.frame_set(1)
scene.render.engine = 'BLENDER_EEVEE_NEXT'
scene.cycles.sampling_pattern = 'TABULATED_SOBOL'
scene.cycles.use_light_tree = False
scene.view_settings.view_transform = 'Filmic'
bpy.context.view_layer.update()

# ---- added for rendering (the .blend has no active camera and no usable light): camera, sun
cam_auto = bpy.data.cameras.new('AutoCamera')
cam_auto.lens = 50.0
cam_auto.sensor_width = 36.0
cam_auto.clip_end = 1000.0
ob_auto_camera = bpy.data.objects.new('AutoCamera', cam_auto)
scene.collection.objects.link(ob_auto_camera)
ob_auto_camera.location = (12.5244, -14.5464, 12.0375)
ob_auto_camera.rotation_euler = (1.09748, -7.21219e-08, 0.694738)
scene.camera = ob_auto_camera
light_auto_sun = bpy.data.lights.new('AutoSun', 'SUN')
light_auto_sun.energy = 3.0
light_auto_sun.angle = 0.0523599
ob_auto_sun = bpy.data.objects.new('AutoSun', light_auto_sun)
scene.collection.objects.link(ob_auto_sun)
ob_auto_sun.rotation_euler = (0.872665, 0.174533, 0.523599)
bpy.context.view_layer.update()
